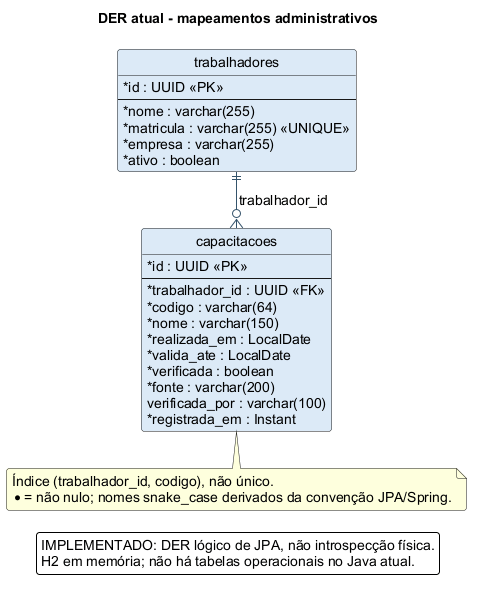

The diagram above was rendered by PlantUML. Its source (embedded in the PNG):
@startuml
!pragma layout smetana
skinparam backgroundColor #FFFFFF
skinparam defaultFontName Arial
skinparam defaultFontSize 14
skinparam shadowing false
skinparam roundCorner 6
skinparam ArrowColor #34536B
skinparam classAttributeIconSize 0
skinparam packageStyle rectangle
title DER atual - mapeamentos administrativos
hide circle
entity trabalhadores #DCEAF7 {
 * id : UUID <<PK>>
 --
 * nome : varchar(255)
 * matricula : varchar(255) <<UNIQUE>>
 * empresa : varchar(255)
 * ativo : boolean
}
entity capacitacoes #DCEAF7 {
 * id : UUID <<PK>>
 --
 * trabalhador_id : UUID <<FK>>
 * codigo : varchar(64)
 * nome : varchar(150)
 * realizada_em : LocalDate
 * valida_ate : LocalDate
 * verificada : boolean
 * fonte : varchar(200)
 verificada_por : varchar(100)
 * registrada_em : Instant
}
trabalhadores ||--o{ capacitacoes : trabalhador_id
note bottom of capacitacoes
 Índice (trabalhador_id, codigo), não único.
 * = não nulo; nomes snake_case derivados da convenção JPA/Spring.
end note
legend bottom
IMPLEMENTADO: DER lógico de JPA, não introspecção física.
H2 em memória; não há tabelas operacionais no Java atual.
endlegend
@enduml